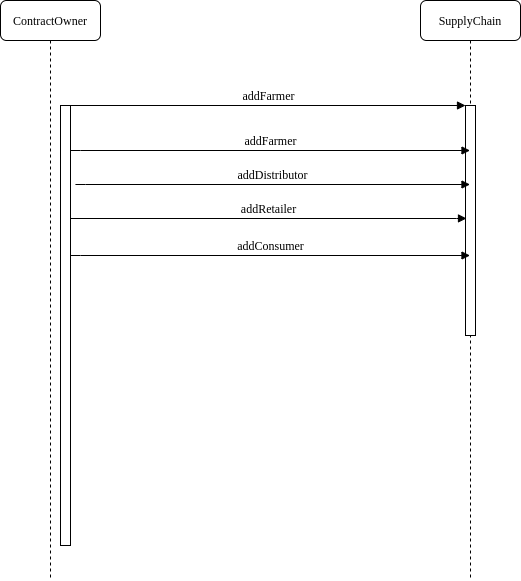

The diagram above was exported from draw.io. Its source (the exported page's mxGraphModel, read from the mxfile embedded in the PNG):
<mxGraphModel dx="1318" dy="781" grid="1" gridSize="10" guides="1" tooltips="1" connect="1" arrows="1" fold="1" page="1" pageScale="1" pageWidth="1100" pageHeight="850" background="#ffffff" math="0" shadow="0">
  <root>
    <mxCell id="0" />
    <mxCell id="1" parent="0" />
    <mxCell id="7baba1c4bc27f4b0-2" value="SupplyChain" style="shape=umlLifeline;perimeter=lifelinePerimeter;whiteSpace=wrap;html=1;container=1;collapsible=0;recursiveResize=0;outlineConnect=0;rounded=1;shadow=0;comic=0;labelBackgroundColor=none;strokeWidth=1;fontFamily=Verdana;fontSize=12;align=center;" parent="1" vertex="1">
      <mxGeometry x="520" y="80" width="100" height="580" as="geometry" />
    </mxCell>
    <mxCell id="7baba1c4bc27f4b0-10" value="" style="html=1;points=[];perimeter=orthogonalPerimeter;rounded=0;shadow=0;comic=0;labelBackgroundColor=none;strokeWidth=1;fontFamily=Verdana;fontSize=12;align=center;" parent="7baba1c4bc27f4b0-2" vertex="1">
      <mxGeometry x="45" y="105" width="10" height="230" as="geometry" />
    </mxCell>
    <mxCell id="7baba1c4bc27f4b0-8" value="ContractOwner" style="shape=umlLifeline;perimeter=lifelinePerimeter;whiteSpace=wrap;html=1;container=1;collapsible=0;recursiveResize=0;outlineConnect=0;rounded=1;shadow=0;comic=0;labelBackgroundColor=none;strokeWidth=1;fontFamily=Verdana;fontSize=12;align=center;" parent="1" vertex="1">
      <mxGeometry x="100" y="80" width="100" height="580" as="geometry" />
    </mxCell>
    <mxCell id="7baba1c4bc27f4b0-9" value="" style="html=1;points=[];perimeter=orthogonalPerimeter;rounded=0;shadow=0;comic=0;labelBackgroundColor=none;strokeWidth=1;fontFamily=Verdana;fontSize=12;align=center;" parent="7baba1c4bc27f4b0-8" vertex="1">
      <mxGeometry x="60" y="105" width="10" height="440" as="geometry" />
    </mxCell>
    <mxCell id="7baba1c4bc27f4b0-11" value="addFarmer" style="html=1;verticalAlign=bottom;endArrow=block;entryX=0;entryY=0;labelBackgroundColor=none;fontFamily=Verdana;fontSize=12;edgeStyle=elbowEdgeStyle;elbow=vertical;" parent="1" source="7baba1c4bc27f4b0-9" target="7baba1c4bc27f4b0-10" edge="1">
      <mxGeometry relative="1" as="geometry">
        <mxPoint x="220" y="190" as="sourcePoint" />
      </mxGeometry>
    </mxCell>
    <mxCell id="_-a5srCSJHXTbtE9Rzxw-1" value="addFarmer" style="html=1;verticalAlign=bottom;endArrow=block;labelBackgroundColor=none;fontFamily=Verdana;fontSize=12;edgeStyle=elbowEdgeStyle;elbow=vertical;exitX=1;exitY=0.102;exitDx=0;exitDy=0;exitPerimeter=0;" edge="1" parent="1" source="7baba1c4bc27f4b0-9" target="7baba1c4bc27f4b0-2">
      <mxGeometry relative="1" as="geometry">
        <mxPoint x="180" y="230" as="sourcePoint" />
        <mxPoint x="280" y="230" as="targetPoint" />
      </mxGeometry>
    </mxCell>
    <mxCell id="_-a5srCSJHXTbtE9Rzxw-3" value="addDistributor" style="html=1;verticalAlign=bottom;endArrow=block;labelBackgroundColor=none;fontFamily=Verdana;fontSize=12;edgeStyle=elbowEdgeStyle;elbow=vertical;exitX=1;exitY=0.102;exitDx=0;exitDy=0;exitPerimeter=0;" edge="1" parent="1" target="7baba1c4bc27f4b0-2">
      <mxGeometry relative="1" as="geometry">
        <mxPoint x="175" y="263.88" as="sourcePoint" />
        <mxPoint x="285" y="264" as="targetPoint" />
      </mxGeometry>
    </mxCell>
    <mxCell id="_-a5srCSJHXTbtE9Rzxw-4" value="addRetailer" style="html=1;verticalAlign=bottom;endArrow=block;labelBackgroundColor=none;fontFamily=Verdana;fontSize=12;edgeStyle=elbowEdgeStyle;elbow=vertical;exitX=1;exitY=0.102;exitDx=0;exitDy=0;exitPerimeter=0;entryX=0.1;entryY=0.491;entryDx=0;entryDy=0;entryPerimeter=0;" edge="1" parent="1" target="7baba1c4bc27f4b0-10">
      <mxGeometry relative="1" as="geometry">
        <mxPoint x="170" y="298.0000000000001" as="sourcePoint" />
        <mxPoint x="280" y="298.12" as="targetPoint" />
      </mxGeometry>
    </mxCell>
    <mxCell id="_-a5srCSJHXTbtE9Rzxw-5" value="addConsumer" style="html=1;verticalAlign=bottom;endArrow=block;labelBackgroundColor=none;fontFamily=Verdana;fontSize=12;edgeStyle=elbowEdgeStyle;elbow=vertical;exitX=1;exitY=0.102;exitDx=0;exitDy=0;exitPerimeter=0;" edge="1" parent="1" target="7baba1c4bc27f4b0-2">
      <mxGeometry relative="1" as="geometry">
        <mxPoint x="170" y="334.57" as="sourcePoint" />
        <mxPoint x="286" y="334.50000000000006" as="targetPoint" />
      </mxGeometry>
    </mxCell>
  </root>
</mxGraphModel>